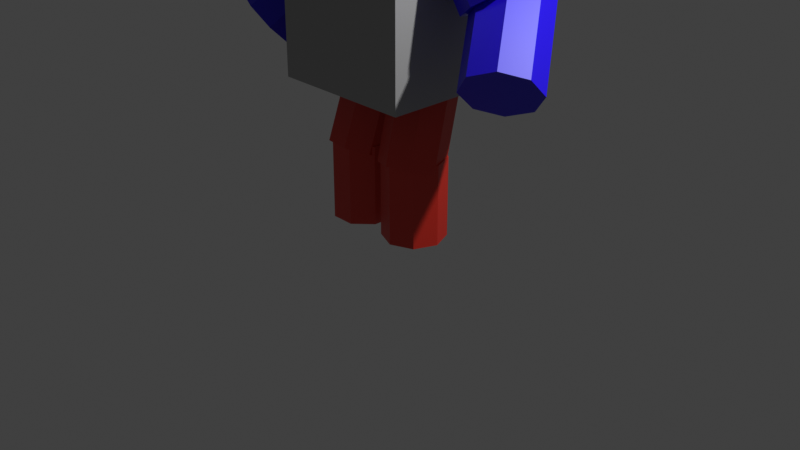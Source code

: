 # Source: Starter_Dude.blend  (saved by Blender 4.5.90; exported with 4.5.12 LTS)
import bpy
from mathutils import Matrix  # noqa: F401  (used for matrix-valued properties, if any)

bpy.ops.wm.read_factory_settings(use_empty=True)
scene = bpy.context.scene
scene.name = 'Scene'

# ---- collections
col_collection = bpy.data.collections.new('Collection'); scene.collection.children.link(col_collection)
col_starter_guy = bpy.data.collections.new('Starter Guy'); scene.collection.children.link(col_starter_guy)

# ---- materials (node trees are filled in below, after node groups)
mat_body = bpy.data.materials.new('Body')
mat_material_001 = bpy.data.materials.new('Material.001')
mat_arms = bpy.data.materials.new('Arms')
mat_legs = bpy.data.materials.new('Legs')

# ---- material node trees
mat_body.use_nodes = True; mat_body.node_tree.nodes.clear()
_N = mat_body.node_tree.nodes; _L = mat_body.node_tree.links
n0 = _N.new('ShaderNodeBsdfPrincipled'); n0.name = 'Principled BSDF'; n0.location = (-200, 100)
n0.inputs[0].default_value = (0.365, 0.365, 0.365, 1.0)
n1 = _N.new('ShaderNodeOutputMaterial'); n1.name = 'Material Output'; n1.location = (200, 100)
_L.new(n0.outputs[0], n1.inputs[0])
n1.is_active_output = True
mat_material_001.use_nodes = True; mat_material_001.node_tree.nodes.clear()
_N = mat_material_001.node_tree.nodes; _L = mat_material_001.node_tree.links
n0 = _N.new('ShaderNodeBsdfPrincipled'); n0.name = 'Principled BSDF'; n0.location = (-200, 100)
n0.inputs[0].default_value = (0.0, 0.8003, 0.7624, 1.0)
n1 = _N.new('ShaderNodeOutputMaterial'); n1.name = 'Material Output'; n1.location = (200, 100)
_L.new(n0.outputs[0], n1.inputs[0])
n1.is_active_output = True
mat_arms.use_nodes = True; mat_arms.node_tree.nodes.clear()
_N = mat_arms.node_tree.nodes; _L = mat_arms.node_tree.links
n0 = _N.new('ShaderNodeBsdfPrincipled'); n0.name = 'Principled BSDF'; n0.location = (-200, 100)
n0.inputs[0].default_value = (0.01649, 0.0, 0.8004, 1.0)
n1 = _N.new('ShaderNodeOutputMaterial'); n1.name = 'Material Output'; n1.location = (200, 100)
_L.new(n0.outputs[0], n1.inputs[0])
n1.is_active_output = True
mat_legs.use_nodes = True; mat_legs.node_tree.nodes.clear()
_N = mat_legs.node_tree.nodes; _L = mat_legs.node_tree.links
n0 = _N.new('ShaderNodeBsdfPrincipled'); n0.name = 'Principled BSDF'; n0.location = (-200, 100)
n0.inputs[0].default_value = (0.8013, 0.0002751, 0.0, 1.0)
n1 = _N.new('ShaderNodeOutputMaterial'); n1.name = 'Material Output'; n1.location = (200, 100)
_L.new(n0.outputs[0], n1.inputs[0])
n1.is_active_output = True

# ---- world
world_world = bpy.data.worlds.new('World'); scene.world = world_world
world_world.use_nodes = True; world_world.node_tree.nodes.clear()
_N = world_world.node_tree.nodes; _L = world_world.node_tree.links
n0 = _N.new('ShaderNodeOutputWorld'); n0.name = 'World Output'; n0.location = (300, 300)
n1 = _N.new('ShaderNodeBackground'); n1.name = 'Background'; n1.location = (10, 300)
n1.inputs[0].default_value = (0.05088, 0.05088, 0.05088, 1.0)
_L.new(n1.outputs[0], n0.inputs[0])
n0.is_active_output = True
world_world.color = (0.05088, 0.05088, 0.05088)
world_world.use_sun_shadow = False
world_world.sun_shadow_jitter_overblur = 0.0

# ---- cameras
cam_camera = bpy.data.cameras.new('Camera')
cam_camera.clip_end = 100.0
cam_camera.ortho_scale = 7.314

# ---- lights
light_light = bpy.data.lights.new('Light', 'POINT')
light_light.transmission_factor = 0.0
light_light.energy = 1000.0
light_light.shadow_soft_size = 0.1
light_light.shadow_maximum_resolution = 0.006
light_light.use_absolute_resolution = True

# ---- meshes
me_cube = bpy.data.meshes.new('Cube')
me_cube.from_pydata([(1.0, 1.0, 1.0), (1.0, 1.0, -1.0), (1.0, -1.0, 1.0), (1.0, -1.0, -1.0), (-1.0, 1.0, 1.0), (-1.0, 1.0, -1.0), (-1.0, -1.0, 1.0), (-1.0, -1.0, -1.0)], [], [(0, 4, 6, 2), (3, 2, 6, 7), (7, 6, 4, 5), (5, 1, 3, 7), (1, 0, 2, 3), (5, 4, 0, 1)])
_uv = me_cube.uv_layers.new(name='UVMap')
_uv.uv.foreach_set('vector', [0.625, 0.5, 0.875, 0.5, 0.875, 0.75, 0.625, 0.75, 0.375, 0.75, 0.625, 0.75, 0.625, 1.0, 0.375, 1.0, 0.375, 0.0, 0.625, 0.0, 0.625, 0.25, 0.375, 0.25, 0.125, 0.5, 0.375, 0.5, 0.375, 0.75, 0.125, 0.75, 0.375, 0.5, 0.625, 0.5, 0.625, 0.75, 0.375, 0.75, 0.375, 0.25, 0.625, 0.25, 0.625, 0.5, 0.375, 0.5])
me_cube.materials.append(mat_body)
me_cube.use_mirror_vertex_groups = False
me_cube.update()
me_icosphere = bpy.data.meshes.new('Icosphere')
me_icosphere.from_pydata([(0.0, 0.0, -1.0), (0.7236, -0.5257, -0.4472), (-0.2764, -0.8506, -0.4472), (-0.8944, 0.0, -0.4472), (-0.2764, 0.8506, -0.4472), (0.7236, 0.5257, -0.4472), (0.2764, -0.8506, 0.4472), (-0.7236, -0.5257, 0.4472), (-0.7236, 0.5257, 0.4472), (0.2764, 0.8506, 0.4472), (0.8944, 0.0, 0.4472), (0.0, 0.0, 1.0), (-0.1625, -0.5, -0.8507), (0.4253, -0.309, -0.8507), (0.2629, -0.809, -0.5257), (0.8506, 0.0, -0.5257), (0.4253, 0.309, -0.8507), (-0.5257, 0.0, -0.8507), (-0.6882, -0.5, -0.5257), (-0.1625, 0.5, -0.8507), (-0.6882, 0.5, -0.5257), (0.2629, 0.809, -0.5257), (0.9511, -0.309, 0.0), (0.9511, 0.309, 0.0), (0.0, -1.0, 0.0), (0.5878, -0.809, 0.0), (-0.9511, -0.309, 0.0), (-0.5878, -0.809, 0.0), (-0.5878, 0.809, 0.0), (-0.9511, 0.309, 0.0), (0.5878, 0.809, 0.0), (0.0, 1.0, 0.0), (0.6882, -0.5, 0.5257), (-0.2629, -0.809, 0.5257), (-0.8506, 0.0, 0.5257), (-0.2629, 0.809, 0.5257), (0.6882, 0.5, 0.5257), (0.1625, -0.5, 0.8507), (0.5257, 0.0, 0.8507), (-0.4253, -0.309, 0.8507), (-0.4253, 0.309, 0.8507), (0.1625, 0.5, 0.8507)], [], [(0, 13, 12), (1, 13, 15), (0, 12, 17), (0, 17, 19), (0, 19, 16), (1, 15, 22), (2, 14, 24), (3, 18, 26), (4, 20, 28), (5, 21, 30), (1, 22, 25), (2, 24, 27), (3, 26, 29), (4, 28, 31), (5, 30, 23), (6, 32, 37), (7, 33, 39), (8, 34, 40), (9, 35, 41), (10, 36, 38), (38, 41, 11), (38, 36, 41), (36, 9, 41), (41, 40, 11), (41, 35, 40), (35, 8, 40), (40, 39, 11), (40, 34, 39), (34, 7, 39), (39, 37, 11), (39, 33, 37), (33, 6, 37), (37, 38, 11), (37, 32, 38), (32, 10, 38), (23, 36, 10), (23, 30, 36), (30, 9, 36), (31, 35, 9), (31, 28, 35), (28, 8, 35), (29, 34, 8), (29, 26, 34), (26, 7, 34), (27, 33, 7), (27, 24, 33), (24, 6, 33), (25, 32, 6), (25, 22, 32), (22, 10, 32), (30, 31, 9), (30, 21, 31), (21, 4, 31), (28, 29, 8), (28, 20, 29), (20, 3, 29), (26, 27, 7), (26, 18, 27), (18, 2, 27), (24, 25, 6), (24, 14, 25), (14, 1, 25), (22, 23, 10), (22, 15, 23), (15, 5, 23), (16, 21, 5), (16, 19, 21), (19, 4, 21), (19, 20, 4), (19, 17, 20), (17, 3, 20), (17, 18, 3), (17, 12, 18), (12, 2, 18), (15, 16, 5), (15, 13, 16), (13, 0, 16), (12, 14, 2), (12, 13, 14), (13, 1, 14)])
me_icosphere.polygons.foreach_set('use_smooth', [True] * 80)
_uv = me_icosphere.uv_layers.new(name='UVMap')
_uv.uv.foreach_set('vector', [0.1818, 0.0, 0.2273, 0.07873, 0.1364, 0.07873, 0.2727, 0.1575, 0.3182, 0.07873, 0.3636, 0.1575, 0.9091, 0.0, 0.9545, 0.07873, 0.8636, 0.07873, 0.7273, 0.0, 0.7727, 0.07873, 0.6818, 0.07873, 0.5455, 0.0, 0.5909, 0.07873, 0.5, 0.07873, 0.2727, 0.1575, 0.3636, 0.1575, 0.3182, 0.2362, 0.09091, 0.1575, 0.1818, 0.1575, 0.1364, 0.2362, 0.8182, 0.1575, 0.9091, 0.1575, 0.8636, 0.2362, 0.6364, 0.1575, 0.7273, 0.1575, 0.6818, 0.2362, 0.4545, 0.1575, 0.5455, 0.1575, 0.5, 0.2362, 0.2727, 0.1575, 0.3182, 0.2362, 0.2273, 0.2362, 0.09091, 0.1575, 0.1364, 0.2362, 0.04546, 0.2362, 0.8182, 0.1575, 0.8636, 0.2362, 0.7727, 0.2362, 0.6364, 0.1575, 0.6818, 0.2362, 0.5909, 0.2362, 0.4545, 0.1575, 0.5, 0.2362, 0.4091, 0.2362, 0.1818, 0.3149, 0.2727, 0.3149, 0.2273, 0.3937, 0.0, 0.3149, 0.09091, 0.3149, 0.04546, 0.3937, 0.7273, 0.3149, 0.8182, 0.3149, 0.7727, 0.3937, 0.5455, 0.3149, 0.6364, 0.3149, 0.5909, 0.3937, 0.3636, 0.3149, 0.4545, 0.3149, 0.4091, 0.3937, 0.4091, 0.3937, 0.5, 0.3937, 0.4545, 0.4724, 0.4091, 0.3937, 0.4545, 0.3149, 0.5, 0.3937, 0.4545, 0.3149, 0.5455, 0.3149, 0.5, 0.3937, 0.5909, 0.3937, 0.6818, 0.3937, 0.6364, 0.4724, 0.5909, 0.3937, 0.6364, 0.3149, 0.6818, 0.3937, 0.6364, 0.3149, 0.7273, 0.3149, 0.6818, 0.3937, 0.7727, 0.3937, 0.8636, 0.3937, 0.8182, 0.4724, 0.7727, 0.3937, 0.8182, 0.3149, 0.8636, 0.3937, 0.8182, 0.3149, 0.9091, 0.3149, 0.8636, 0.3937, 0.04546, 0.3937, 0.1364, 0.3937, 0.09091, 0.4724, 0.04546, 0.3937, 0.09091, 0.3149, 0.1364, 0.3937, 0.09091, 0.3149, 0.1818, 0.3149, 0.1364, 0.3937, 0.2273, 0.3937, 0.3182, 0.3937, 0.2727, 0.4724, 0.2273, 0.3937, 0.2727, 0.3149, 0.3182, 0.3937, 0.2727, 0.3149, 0.3636, 0.3149, 0.3182, 0.3937, 0.4091, 0.2362, 0.4545, 0.3149, 0.3636, 0.3149, 0.4091, 0.2362, 0.5, 0.2362, 0.4545, 0.3149, 0.5, 0.2362, 0.5455, 0.3149, 0.4545, 0.3149, 0.5909, 0.2362, 0.6364, 0.3149, 0.5455, 0.3149, 0.5909, 0.2362, 0.6818, 0.2362, 0.6364, 0.3149, 0.6818, 0.2362, 0.7273, 0.3149, 0.6364, 0.3149, 0.7727, 0.2362, 0.8182, 0.3149, 0.7273, 0.3149, 0.7727, 0.2362, 0.8636, 0.2362, 0.8182, 0.3149, 0.8636, 0.2362, 0.9091, 0.3149, 0.8182, 0.3149, 0.04546, 0.2362, 0.09091, 0.3149, 0.0, 0.3149, 0.04546, 0.2362, 0.1364, 0.2362, 0.09091, 0.3149, 0.1364, 0.2362, 0.1818, 0.3149, 0.09091, 0.3149, 0.2273, 0.2362, 0.2727, 0.3149, 0.1818, 0.3149, 0.2273, 0.2362, 0.3182, 0.2362, 0.2727, 0.3149, 0.3182, 0.2362, 0.3636, 0.3149, 0.2727, 0.3149, 0.5, 0.2362, 0.5909, 0.2362, 0.5455, 0.3149, 0.5, 0.2362, 0.5455, 0.1575, 0.5909, 0.2362, 0.5455, 0.1575, 0.6364, 0.1575, 0.5909, 0.2362, 0.6818, 0.2362, 0.7727, 0.2362, 0.7273, 0.3149, 0.6818, 0.2362, 0.7273, 0.1575, 0.7727, 0.2362, 0.7273, 0.1575, 0.8182, 0.1575, 0.7727, 0.2362, 0.8636, 0.2362, 0.9545, 0.2362, 0.9091, 0.3149, 0.8636, 0.2362, 0.9091, 0.1575, 0.9545, 0.2362, 0.9091, 0.1575, 1.0, 0.1575, 0.9545, 0.2362, 0.1364, 0.2362, 0.2273, 0.2362, 0.1818, 0.3149, 0.1364, 0.2362, 0.1818, 0.1575, 0.2273, 0.2362, 0.1818, 0.1575, 0.2727, 0.1575, 0.2273, 0.2362, 0.3182, 0.2362, 0.4091, 0.2362, 0.3636, 0.3149, 0.3182, 0.2362, 0.3636, 0.1575, 0.4091, 0.2362, 0.3636, 0.1575, 0.4545, 0.1575, 0.4091, 0.2362, 0.5, 0.07873, 0.5455, 0.1575, 0.4545, 0.1575, 0.5, 0.07873, 0.5909, 0.07873, 0.5455, 0.1575, 0.5909, 0.07873, 0.6364, 0.1575, 0.5455, 0.1575, 0.6818, 0.07873, 0.7273, 0.1575, 0.6364, 0.1575, 0.6818, 0.07873, 0.7727, 0.07873, 0.7273, 0.1575, 0.7727, 0.07873, 0.8182, 0.1575, 0.7273, 0.1575, 0.8636, 0.07873, 0.9091, 0.1575, 0.8182, 0.1575, 0.8636, 0.07873, 0.9545, 0.07873, 0.9091, 0.1575, 0.9545, 0.07873, 1.0, 0.1575, 0.9091, 0.1575, 0.3636, 0.1575, 0.4091, 0.07873, 0.4545, 0.1575, 0.3636, 0.1575, 0.3182, 0.07873, 0.4091, 0.07873, 0.3182, 0.07873, 0.3636, 0.0, 0.4091, 0.07873, 0.1364, 0.07873, 0.1818, 0.1575, 0.09091, 0.1575, 0.1364, 0.07873, 0.2273, 0.07873, 0.1818, 0.1575, 0.2273, 0.07873, 0.2727, 0.1575, 0.1818, 0.1575])
me_icosphere.materials.append(mat_material_001)
me_icosphere.update()
me_cylinder = bpy.data.meshes.new('Cylinder')
me_cylinder.from_pydata([(0.0, 1.0, -1.0), (0.0, 1.0, 1.0), (0.7071, 0.7071, -1.0), (0.7071, 0.7071, 1.0), (1.0, 0.0, -1.0), (1.0, 0.0, 1.0), (0.7071, -0.7071, -1.0), (0.7071, -0.7071, 1.0), (0.0, -1.0, -1.0), (0.0, -1.0, 1.0), (-0.7071, -0.7071, -1.0), (-0.7071, -0.7071, 1.0), (-1.0, 0.0, -1.0), (-1.0, 0.0, 1.0), (-0.7071, 0.7071, -1.0), (-0.7071, 0.7071, 1.0)], [], [(0, 1, 3, 2), (2, 3, 5, 4), (4, 5, 7, 6), (6, 7, 9, 8), (8, 9, 11, 10), (10, 11, 13, 12), (3, 1, 15, 13, 11, 9, 7, 5), (12, 13, 15, 14), (14, 15, 1, 0), (0, 2, 4, 6, 8, 10, 12, 14)])
_uv = me_cylinder.uv_layers.new(name='UVMap')
_uv.uv.foreach_set('vector', [1.0, 0.5, 1.0, 1.0, 0.875, 1.0, 0.875, 0.5, 0.875, 0.5, 0.875, 1.0, 0.75, 1.0, 0.75, 0.5, 0.75, 0.5, 0.75, 1.0, 0.625, 1.0, 0.625, 0.5, 0.625, 0.5, 0.625, 1.0, 0.5, 1.0, 0.5, 0.5, 0.5, 0.5, 0.5, 1.0, 0.375, 1.0, 0.375, 0.5, 0.375, 0.5, 0.375, 1.0, 0.25, 1.0, 0.25, 0.5, 0.4197, 0.4197, 0.25, 0.49, 0.08029, 0.4197, 0.01, 0.25, 0.08029, 0.08029, 0.25, 0.01, 0.4197, 0.08029, 0.49, 0.25, 0.25, 0.5, 0.25, 1.0, 0.125, 1.0, 0.125, 0.5, 0.125, 0.5, 0.125, 1.0, 0.0, 1.0, 0.0, 0.5, 0.75, 0.49, 0.9197, 0.4197, 0.99, 0.25, 0.9197, 0.08029, 0.75, 0.01, 0.5803, 0.08029, 0.51, 0.25, 0.5803, 0.4197])
me_cylinder.materials.append(mat_arms)
me_cylinder.update()
me_cylinder_001 = bpy.data.meshes.new('Cylinder.001')
me_cylinder_001.from_pydata([(0.0, 1.0, -1.0), (0.0, 1.0, 1.0), (0.7071, 0.7071, -1.0), (0.7071, 0.7071, 1.0), (1.0, 0.0, -1.0), (1.0, 0.0, 1.0), (0.7071, -0.7071, -1.0), (0.7071, -0.7071, 1.0), (0.0, -1.0, -1.0), (0.0, -1.0, 1.0), (-0.7071, -0.7071, -1.0), (-0.7071, -0.7071, 1.0), (-1.0, 0.0, -1.0), (-1.0, 0.0, 1.0), (-0.7071, 0.7071, -1.0), (-0.7071, 0.7071, 1.0)], [], [(0, 1, 3, 2), (2, 3, 5, 4), (4, 5, 7, 6), (6, 7, 9, 8), (8, 9, 11, 10), (10, 11, 13, 12), (3, 1, 15, 13, 11, 9, 7, 5), (12, 13, 15, 14), (14, 15, 1, 0), (0, 2, 4, 6, 8, 10, 12, 14)])
_uv = me_cylinder_001.uv_layers.new(name='UVMap')
_uv.uv.foreach_set('vector', [1.0, 0.5, 1.0, 1.0, 0.875, 1.0, 0.875, 0.5, 0.875, 0.5, 0.875, 1.0, 0.75, 1.0, 0.75, 0.5, 0.75, 0.5, 0.75, 1.0, 0.625, 1.0, 0.625, 0.5, 0.625, 0.5, 0.625, 1.0, 0.5, 1.0, 0.5, 0.5, 0.5, 0.5, 0.5, 1.0, 0.375, 1.0, 0.375, 0.5, 0.375, 0.5, 0.375, 1.0, 0.25, 1.0, 0.25, 0.5, 0.4197, 0.4197, 0.25, 0.49, 0.08029, 0.4197, 0.01, 0.25, 0.08029, 0.08029, 0.25, 0.01, 0.4197, 0.08029, 0.49, 0.25, 0.25, 0.5, 0.25, 1.0, 0.125, 1.0, 0.125, 0.5, 0.125, 0.5, 0.125, 1.0, 0.0, 1.0, 0.0, 0.5, 0.75, 0.49, 0.9197, 0.4197, 0.99, 0.25, 0.9197, 0.08029, 0.75, 0.01, 0.5803, 0.08029, 0.51, 0.25, 0.5803, 0.4197])
me_cylinder_001.materials.append(mat_arms)
me_cylinder_001.update()
me_cylinder_002 = bpy.data.meshes.new('Cylinder.002')
me_cylinder_002.from_pydata([(0.0, 1.0, -1.0), (0.0, 1.0, 1.0), (0.7071, 0.7071, -1.0), (0.7071, 0.7071, 1.0), (1.0, 0.0, -1.0), (1.0, 0.0, 1.0), (0.7071, -0.7071, -1.0), (0.7071, -0.7071, 1.0), (0.0, -1.0, -1.0), (0.0, -1.0, 1.0), (-0.7071, -0.7071, -1.0), (-0.7071, -0.7071, 1.0), (-1.0, 0.0, -1.0), (-1.0, 0.0, 1.0), (-0.7071, 0.7071, -1.0), (-0.7071, 0.7071, 1.0)], [], [(0, 1, 3, 2), (2, 3, 5, 4), (4, 5, 7, 6), (6, 7, 9, 8), (8, 9, 11, 10), (10, 11, 13, 12), (3, 1, 15, 13, 11, 9, 7, 5), (12, 13, 15, 14), (14, 15, 1, 0), (0, 2, 4, 6, 8, 10, 12, 14)])
_uv = me_cylinder_002.uv_layers.new(name='UVMap')
_uv.uv.foreach_set('vector', [1.0, 0.5, 1.0, 1.0, 0.875, 1.0, 0.875, 0.5, 0.875, 0.5, 0.875, 1.0, 0.75, 1.0, 0.75, 0.5, 0.75, 0.5, 0.75, 1.0, 0.625, 1.0, 0.625, 0.5, 0.625, 0.5, 0.625, 1.0, 0.5, 1.0, 0.5, 0.5, 0.5, 0.5, 0.5, 1.0, 0.375, 1.0, 0.375, 0.5, 0.375, 0.5, 0.375, 1.0, 0.25, 1.0, 0.25, 0.5, 0.4197, 0.4197, 0.25, 0.49, 0.08029, 0.4197, 0.01, 0.25, 0.08029, 0.08029, 0.25, 0.01, 0.4197, 0.08029, 0.49, 0.25, 0.25, 0.5, 0.25, 1.0, 0.125, 1.0, 0.125, 0.5, 0.125, 0.5, 0.125, 1.0, 0.0, 1.0, 0.0, 0.5, 0.75, 0.49, 0.9197, 0.4197, 0.99, 0.25, 0.9197, 0.08029, 0.75, 0.01, 0.5803, 0.08029, 0.51, 0.25, 0.5803, 0.4197])
me_cylinder_002.materials.append(mat_arms)
me_cylinder_002.update()
me_cylinder_003 = bpy.data.meshes.new('Cylinder.003')
me_cylinder_003.from_pydata([(0.0, 1.0, -1.0), (0.0, 1.0, 1.0), (0.7071, 0.7071, -1.0), (0.7071, 0.7071, 1.0), (1.0, 0.0, -1.0), (1.0, 0.0, 1.0), (0.7071, -0.7071, -1.0), (0.7071, -0.7071, 1.0), (0.0, -1.0, -1.0), (0.0, -1.0, 1.0), (-0.7071, -0.7071, -1.0), (-0.7071, -0.7071, 1.0), (-1.0, 0.0, -1.0), (-1.0, 0.0, 1.0), (-0.7071, 0.7071, -1.0), (-0.7071, 0.7071, 1.0)], [], [(0, 1, 3, 2), (2, 3, 5, 4), (4, 5, 7, 6), (6, 7, 9, 8), (8, 9, 11, 10), (10, 11, 13, 12), (3, 1, 15, 13, 11, 9, 7, 5), (12, 13, 15, 14), (14, 15, 1, 0), (0, 2, 4, 6, 8, 10, 12, 14)])
_uv = me_cylinder_003.uv_layers.new(name='UVMap')
_uv.uv.foreach_set('vector', [1.0, 0.5, 1.0, 1.0, 0.875, 1.0, 0.875, 0.5, 0.875, 0.5, 0.875, 1.0, 0.75, 1.0, 0.75, 0.5, 0.75, 0.5, 0.75, 1.0, 0.625, 1.0, 0.625, 0.5, 0.625, 0.5, 0.625, 1.0, 0.5, 1.0, 0.5, 0.5, 0.5, 0.5, 0.5, 1.0, 0.375, 1.0, 0.375, 0.5, 0.375, 0.5, 0.375, 1.0, 0.25, 1.0, 0.25, 0.5, 0.4197, 0.4197, 0.25, 0.49, 0.08029, 0.4197, 0.01, 0.25, 0.08029, 0.08029, 0.25, 0.01, 0.4197, 0.08029, 0.49, 0.25, 0.25, 0.5, 0.25, 1.0, 0.125, 1.0, 0.125, 0.5, 0.125, 0.5, 0.125, 1.0, 0.0, 1.0, 0.0, 0.5, 0.75, 0.49, 0.9197, 0.4197, 0.99, 0.25, 0.9197, 0.08029, 0.75, 0.01, 0.5803, 0.08029, 0.51, 0.25, 0.5803, 0.4197])
me_cylinder_003.materials.append(mat_arms)
me_cylinder_003.update()
me_cylinder_004 = bpy.data.meshes.new('Cylinder.004')
me_cylinder_004.from_pydata([(0.0, 1.0, -1.0), (0.0, 1.0, 1.0), (0.7071, 0.7071, -1.0), (0.7071, 0.7071, 1.0), (1.0, 0.0, -1.0), (1.0, 0.0, 1.0), (0.7071, -0.7071, -1.0), (0.7071, -0.7071, 1.0), (0.0, -1.0, -1.0), (0.0, -1.0, 1.0), (-0.7071, -0.7071, -1.0), (-0.7071, -0.7071, 1.0), (-1.0, 0.0, -1.0), (-1.0, 0.0, 1.0), (-0.7071, 0.7071, -1.0), (-0.7071, 0.7071, 1.0)], [], [(0, 1, 3, 2), (2, 3, 5, 4), (4, 5, 7, 6), (6, 7, 9, 8), (8, 9, 11, 10), (10, 11, 13, 12), (3, 1, 15, 13, 11, 9, 7, 5), (12, 13, 15, 14), (14, 15, 1, 0), (0, 2, 4, 6, 8, 10, 12, 14)])
_uv = me_cylinder_004.uv_layers.new(name='UVMap')
_uv.uv.foreach_set('vector', [1.0, 0.5, 1.0, 1.0, 0.875, 1.0, 0.875, 0.5, 0.875, 0.5, 0.875, 1.0, 0.75, 1.0, 0.75, 0.5, 0.75, 0.5, 0.75, 1.0, 0.625, 1.0, 0.625, 0.5, 0.625, 0.5, 0.625, 1.0, 0.5, 1.0, 0.5, 0.5, 0.5, 0.5, 0.5, 1.0, 0.375, 1.0, 0.375, 0.5, 0.375, 0.5, 0.375, 1.0, 0.25, 1.0, 0.25, 0.5, 0.4197, 0.4197, 0.25, 0.49, 0.08029, 0.4197, 0.01, 0.25, 0.08029, 0.08029, 0.25, 0.01, 0.4197, 0.08029, 0.49, 0.25, 0.25, 0.5, 0.25, 1.0, 0.125, 1.0, 0.125, 0.5, 0.125, 0.5, 0.125, 1.0, 0.0, 1.0, 0.0, 0.5, 0.75, 0.49, 0.9197, 0.4197, 0.99, 0.25, 0.9197, 0.08029, 0.75, 0.01, 0.5803, 0.08029, 0.51, 0.25, 0.5803, 0.4197])
me_cylinder_004.materials.append(mat_legs)
me_cylinder_004.update()
me_cylinder_005 = bpy.data.meshes.new('Cylinder.005')
me_cylinder_005.from_pydata([(0.0, 1.0, -1.0), (0.0, 1.0, 1.0), (0.7071, 0.7071, -1.0), (0.7071, 0.7071, 1.0), (1.0, 0.0, -1.0), (1.0, 0.0, 1.0), (0.7071, -0.7071, -1.0), (0.7071, -0.7071, 1.0), (0.0, -1.0, -1.0), (0.0, -1.0, 1.0), (-0.7071, -0.7071, -1.0), (-0.7071, -0.7071, 1.0), (-1.0, 0.0, -1.0), (-1.0, 0.0, 1.0), (-0.7071, 0.7071, -1.0), (-0.7071, 0.7071, 1.0)], [], [(0, 1, 3, 2), (2, 3, 5, 4), (4, 5, 7, 6), (6, 7, 9, 8), (8, 9, 11, 10), (10, 11, 13, 12), (3, 1, 15, 13, 11, 9, 7, 5), (12, 13, 15, 14), (14, 15, 1, 0), (0, 2, 4, 6, 8, 10, 12, 14)])
_uv = me_cylinder_005.uv_layers.new(name='UVMap')
_uv.uv.foreach_set('vector', [1.0, 0.5, 1.0, 1.0, 0.875, 1.0, 0.875, 0.5, 0.875, 0.5, 0.875, 1.0, 0.75, 1.0, 0.75, 0.5, 0.75, 0.5, 0.75, 1.0, 0.625, 1.0, 0.625, 0.5, 0.625, 0.5, 0.625, 1.0, 0.5, 1.0, 0.5, 0.5, 0.5, 0.5, 0.5, 1.0, 0.375, 1.0, 0.375, 0.5, 0.375, 0.5, 0.375, 1.0, 0.25, 1.0, 0.25, 0.5, 0.4197, 0.4197, 0.25, 0.49, 0.08029, 0.4197, 0.01, 0.25, 0.08029, 0.08029, 0.25, 0.01, 0.4197, 0.08029, 0.49, 0.25, 0.25, 0.5, 0.25, 1.0, 0.125, 1.0, 0.125, 0.5, 0.125, 0.5, 0.125, 1.0, 0.0, 1.0, 0.0, 0.5, 0.75, 0.49, 0.9197, 0.4197, 0.99, 0.25, 0.9197, 0.08029, 0.75, 0.01, 0.5803, 0.08029, 0.51, 0.25, 0.5803, 0.4197])
me_cylinder_005.materials.append(mat_legs)
me_cylinder_005.update()
me_cylinder_006 = bpy.data.meshes.new('Cylinder.006')
me_cylinder_006.from_pydata([(0.0, 1.0, -1.0), (0.0, 1.0, 1.0), (0.7071, 0.7071, -1.0), (0.7071, 0.7071, 1.0), (1.0, 0.0, -1.0), (1.0, 0.0, 1.0), (0.7071, -0.7071, -1.0), (0.7071, -0.7071, 1.0), (0.0, -1.0, -1.0), (0.0, -1.0, 1.0), (-0.7071, -0.7071, -1.0), (-0.7071, -0.7071, 1.0), (-1.0, 0.0, -1.0), (-1.0, 0.0, 1.0), (-0.7071, 0.7071, -1.0), (-0.7071, 0.7071, 1.0)], [], [(0, 1, 3, 2), (2, 3, 5, 4), (4, 5, 7, 6), (6, 7, 9, 8), (8, 9, 11, 10), (10, 11, 13, 12), (3, 1, 15, 13, 11, 9, 7, 5), (12, 13, 15, 14), (14, 15, 1, 0), (0, 2, 4, 6, 8, 10, 12, 14)])
_uv = me_cylinder_006.uv_layers.new(name='UVMap')
_uv.uv.foreach_set('vector', [1.0, 0.5, 1.0, 1.0, 0.875, 1.0, 0.875, 0.5, 0.875, 0.5, 0.875, 1.0, 0.75, 1.0, 0.75, 0.5, 0.75, 0.5, 0.75, 1.0, 0.625, 1.0, 0.625, 0.5, 0.625, 0.5, 0.625, 1.0, 0.5, 1.0, 0.5, 0.5, 0.5, 0.5, 0.5, 1.0, 0.375, 1.0, 0.375, 0.5, 0.375, 0.5, 0.375, 1.0, 0.25, 1.0, 0.25, 0.5, 0.4197, 0.4197, 0.25, 0.49, 0.08029, 0.4197, 0.01, 0.25, 0.08029, 0.08029, 0.25, 0.01, 0.4197, 0.08029, 0.49, 0.25, 0.25, 0.5, 0.25, 1.0, 0.125, 1.0, 0.125, 0.5, 0.125, 0.5, 0.125, 1.0, 0.0, 1.0, 0.0, 0.5, 0.75, 0.49, 0.9197, 0.4197, 0.99, 0.25, 0.9197, 0.08029, 0.75, 0.01, 0.5803, 0.08029, 0.51, 0.25, 0.5803, 0.4197])
me_cylinder_006.materials.append(mat_legs)
me_cylinder_006.update()
me_cylinder_007 = bpy.data.meshes.new('Cylinder.007')
me_cylinder_007.from_pydata([(0.0, 1.0, -1.0), (0.0, 1.0, 1.0), (0.7071, 0.7071, -1.0), (0.7071, 0.7071, 1.0), (1.0, 0.0, -1.0), (1.0, 0.0, 1.0), (0.7071, -0.7071, -1.0), (0.7071, -0.7071, 1.0), (0.0, -1.0, -1.0), (0.0, -1.0, 1.0), (-0.7071, -0.7071, -1.0), (-0.7071, -0.7071, 1.0), (-1.0, 0.0, -1.0), (-1.0, 0.0, 1.0), (-0.7071, 0.7071, -1.0), (-0.7071, 0.7071, 1.0)], [], [(0, 1, 3, 2), (2, 3, 5, 4), (4, 5, 7, 6), (6, 7, 9, 8), (8, 9, 11, 10), (10, 11, 13, 12), (3, 1, 15, 13, 11, 9, 7, 5), (12, 13, 15, 14), (14, 15, 1, 0), (0, 2, 4, 6, 8, 10, 12, 14)])
_uv = me_cylinder_007.uv_layers.new(name='UVMap')
_uv.uv.foreach_set('vector', [1.0, 0.5, 1.0, 1.0, 0.875, 1.0, 0.875, 0.5, 0.875, 0.5, 0.875, 1.0, 0.75, 1.0, 0.75, 0.5, 0.75, 0.5, 0.75, 1.0, 0.625, 1.0, 0.625, 0.5, 0.625, 0.5, 0.625, 1.0, 0.5, 1.0, 0.5, 0.5, 0.5, 0.5, 0.5, 1.0, 0.375, 1.0, 0.375, 0.5, 0.375, 0.5, 0.375, 1.0, 0.25, 1.0, 0.25, 0.5, 0.4197, 0.4197, 0.25, 0.49, 0.08029, 0.4197, 0.01, 0.25, 0.08029, 0.08029, 0.25, 0.01, 0.4197, 0.08029, 0.49, 0.25, 0.25, 0.5, 0.25, 1.0, 0.125, 1.0, 0.125, 0.5, 0.125, 0.5, 0.125, 1.0, 0.0, 1.0, 0.0, 0.5, 0.75, 0.49, 0.9197, 0.4197, 0.99, 0.25, 0.9197, 0.08029, 0.75, 0.01, 0.5803, 0.08029, 0.51, 0.25, 0.5803, 0.4197])
me_cylinder_007.materials.append(mat_legs)
me_cylinder_007.update()

# ---- objects
ob_light = bpy.data.objects.new('Light', light_light)
ob_camera = bpy.data.objects.new('Camera', cam_camera)
ob_body = bpy.data.objects.new('Body', me_cube)
ob_head = bpy.data.objects.new('Head', me_icosphere)
ob_bicep_l = bpy.data.objects.new('Bicep.L ', me_cylinder)
ob_forearm_l = bpy.data.objects.new('Forearm.L', me_cylinder_001)
ob_bicep_r = bpy.data.objects.new('Bicep.R', me_cylinder_002)
ob_forearm_r = bpy.data.objects.new('Forearm.R', me_cylinder_003)
ob_thigh_l = bpy.data.objects.new('Thigh.L', me_cylinder_004)
ob_calf_l = bpy.data.objects.new('Calf.L', me_cylinder_005)
ob_thigh_r = bpy.data.objects.new('Thigh.R', me_cylinder_006)
ob_calf_r = bpy.data.objects.new('Calf.R', me_cylinder_007)

# ---- transforms, parenting, visibility, modifiers, constraints
ob_light.location = (4.076, 1.005, 5.904)
ob_light.rotation_euler = (0.6503, 0.05522, 1.866)
ob_light.lock_rotations_4d = False
ob_light.empty_display_type = 'ARROWS'
ob_light.color = (0.0, 0.0, 0.0, 0.0)
ob_light.lineart.crease_threshold = 0.0
ob_camera.location = (7.359, -6.926, 4.958)
ob_camera.rotation_euler = (1.109, 0.0, 0.8149)
ob_camera.lock_rotations_4d = False
ob_camera.empty_display_type = 'ARROWS'
ob_camera.color = (0.0, 0.0, 0.0, 0.0)
ob_camera.display_type = 'WIRE'
ob_camera.lineart.crease_threshold = 0.0
ob_body.location = (0.0, 0.0, 2.497)
ob_body.scale = (0.75, 0.75, 1.0)
ob_body.lock_rotations_4d = False
ob_body.empty_display_type = 'ARROWS'
ob_body.lineart.crease_threshold = 0.0
ob_head.parent = ob_body
ob_head.matrix_parent_inverse = Matrix(((1.333, -0.0, 0.0, -0.0), (-0.0, 1.333, -0.0, 0.0), (0.0, -0.0, 1.0, -2.497), (-0.0, 0.0, -0.0, 1.0)))
ob_head.location = (0.0, 0.0, 3.845)
ob_head.scale = (0.4206, 0.4, 0.4)
ob_bicep_l.parent = ob_body
ob_bicep_l.matrix_parent_inverse = Matrix(((1.333, -0.0, 0.0, -0.0), (-0.0, 1.333, -0.0, 0.0), (0.0, -0.0, 1.0, -2.497), (-0.0, 0.0, -0.0, 1.0)))
ob_bicep_l.location = (0.9755, 0.007039, 2.892)
ob_bicep_l.rotation_euler = (0.0, -0.5855, 0.0)
ob_bicep_l.scale = (0.3696, 0.3696, 0.4759)
ob_forearm_l.parent = ob_body
ob_forearm_l.matrix_parent_inverse = Matrix(((1.333, -0.0, 0.0, -0.0), (-0.0, 1.333, -0.0, 0.0), (0.0, -0.0, 1.0, -2.497), (-0.0, 0.0, -0.0, 1.0)))
ob_forearm_l.location = (1.462, -0.1342, 2.177)
ob_forearm_l.rotation_euler = (-0.6652, -0.5855, 0.0)
ob_forearm_l.scale = (0.3696, 0.3696, 0.4759)
ob_bicep_r.parent = ob_body
ob_bicep_r.matrix_parent_inverse = Matrix(((1.333, -0.0, 0.0, -0.0), (-0.0, 1.333, -0.0, 0.0), (0.0, -0.0, 1.0, -2.497), (-0.0, 0.0, -0.0, 1.0)))
ob_bicep_r.location = (-0.9842, 0.1417, 2.852)
ob_bicep_r.rotation_euler = (0.0, 0.5748, 0.0)
ob_bicep_r.scale = (0.3696, 0.3696, 0.4759)
ob_forearm_r.parent = ob_body
ob_forearm_r.matrix_parent_inverse = Matrix(((1.333, -0.0, 0.0, -0.0), (-0.0, 1.333, -0.0, 0.0), (0.0, -0.0, 1.0, -2.497), (-0.0, 0.0, -0.0, 1.0)))
ob_forearm_r.location = (-1.446, 0.0005063, 2.12)
ob_forearm_r.rotation_euler = (-0.6652, 0.5748, 0.0)
ob_forearm_r.scale = (0.3696, 0.3696, 0.4759)
ob_thigh_l.parent = ob_body
ob_thigh_l.matrix_parent_inverse = Matrix(((1.333, -0.0, 0.0, -0.0), (-0.0, 1.333, -0.0, 0.0), (0.0, -0.0, 1.0, -2.497), (-0.0, 0.0, -0.0, 1.0)))
ob_thigh_l.location = (0.3311, -0.06003, 1.136)
ob_thigh_l.rotation_euler = (-0.2957, -0.07987, -0.03234)
ob_thigh_l.scale = (0.3243, 0.3243, 0.4176)
ob_calf_l.parent = ob_body
ob_calf_l.matrix_parent_inverse = Matrix(((1.333, -0.0, 0.0, -0.0), (-0.0, 1.333, -0.0, 0.0), (0.0, -0.0, 1.0, -2.497), (-0.0, 0.0, -0.0, 1.0)))
ob_calf_l.location = (0.3566, -0.1364, 0.4215)
ob_calf_l.scale = (0.3243, 0.3243, 0.4176)
ob_thigh_r.parent = ob_body
ob_thigh_r.matrix_parent_inverse = Matrix(((1.333, -0.0, 0.0, -0.0), (-0.0, 1.333, -0.0, 0.0), (0.0, -0.0, 1.0, -2.497), (-0.0, 0.0, -0.0, 1.0)))
ob_thigh_r.location = (-0.3563, -0.05808, 1.136)
ob_thigh_r.rotation_euler = (-0.2957, -0.07987, -0.4334)
ob_thigh_r.scale = (0.3243, 0.3243, 0.4176)
ob_calf_r.parent = ob_body
ob_calf_r.matrix_parent_inverse = Matrix(((1.333, -0.0, 0.0, -0.0), (-0.0, 1.333, -0.0, 0.0), (0.0, -0.0, 1.0, -2.497), (-0.0, 0.0, -0.0, 1.0)))
ob_calf_r.location = (-0.3627, -0.1384, 0.4215)
ob_calf_r.rotation_euler = (0.0, -0.0, -0.401)
ob_calf_r.scale = (0.3243, 0.3243, 0.4176)

# ---- collection membership
col_collection.objects.link(ob_light)
col_collection.objects.link(ob_camera)
col_starter_guy.objects.link(ob_body)
col_starter_guy.objects.link(ob_head)
col_starter_guy.objects.link(ob_bicep_l)
col_starter_guy.objects.link(ob_forearm_l)
col_starter_guy.objects.link(ob_bicep_r)
col_starter_guy.objects.link(ob_forearm_r)
col_starter_guy.objects.link(ob_thigh_l)
col_starter_guy.objects.link(ob_calf_l)
col_starter_guy.objects.link(ob_thigh_r)
col_starter_guy.objects.link(ob_calf_r)

# ---- scene / render settings (as saved in the file)
scene.camera = ob_camera
scene.frame_start = 1; scene.frame_end = 250; scene.frame_set(1)
scene.render.engine = 'BLENDER_EEVEE_NEXT'
scene.render.image_settings.color_mode = 'RGB'
scene.view_settings.view_transform = 'Standard'
scene.display_settings.display_device = 'Display P3'
bpy.context.view_layer.update()
